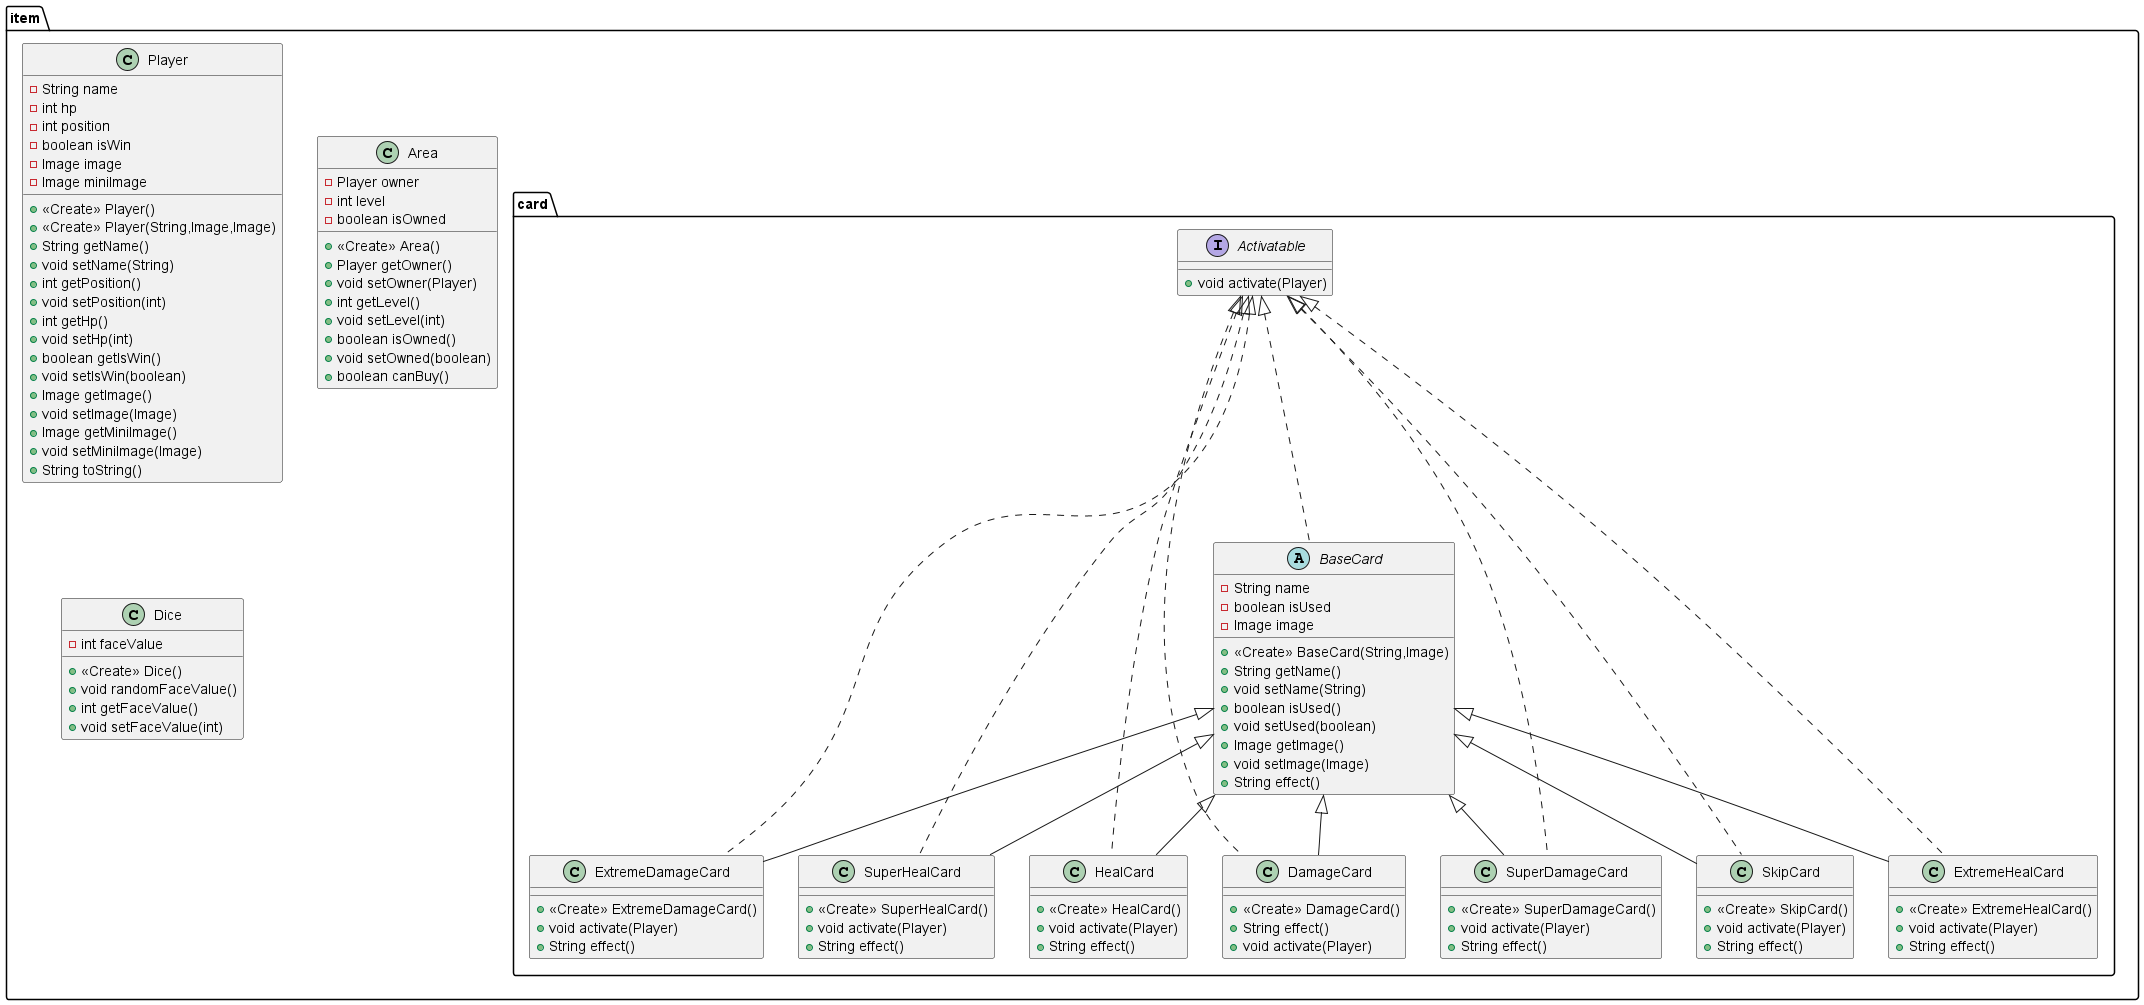

The diagram above was rendered by PlantUML. Its source (embedded in the PNG):
@startuml
class item.Player {
- String name
- int hp
- int position
- boolean isWin
- Image image
- Image miniImage
+ <<Create>> Player()
+ <<Create>> Player(String,Image,Image)
+ String getName()
+ void setName(String)
+ int getPosition()
+ void setPosition(int)
+ int getHp()
+ void setHp(int)
+ boolean getIsWin()
+ void setIsWin(boolean)
+ Image getImage()
+ void setImage(Image)
+ Image getMiniImage()
+ void setMiniImage(Image)
+ String toString()
}
class item.Area {
- Player owner
- int level
- boolean isOwned
+ <<Create>> Area()
+ Player getOwner()
+ void setOwner(Player)
+ int getLevel()
+ void setLevel(int)
+ boolean isOwned()
+ void setOwned(boolean)
+ boolean canBuy()
}
class item.Dice {
- int faceValue
+ <<Create>> Dice()
+ void randomFaceValue()
+ int getFaceValue()
+ void setFaceValue(int)
}
interface item.card.Activatable {
+ void activate(Player)
}
class item.card.SkipCard {
+ <<Create>> SkipCard()
+ void activate(Player)
+ String effect()
}
class item.card.ExtremeHealCard {
+ <<Create>> ExtremeHealCard()
+ void activate(Player)
+ String effect()
}
class item.card.ExtremeDamageCard {
+ <<Create>> ExtremeDamageCard()
+ void activate(Player)
+ String effect()
}
abstract class item.card.BaseCard {
- String name
- boolean isUsed
- Image image
+ <<Create>> BaseCard(String,Image)
+ String getName()
+ void setName(String)
+ boolean isUsed()
+ void setUsed(boolean)
+ Image getImage()
+ void setImage(Image)
+ String effect()
}
class item.card.SuperHealCard {
+ <<Create>> SuperHealCard()
+ void activate(Player)
+ String effect()
}
class item.card.HealCard {
+ <<Create>> HealCard()
+ void activate(Player)
+ String effect()
}
class item.card.DamageCard {
+ <<Create>> DamageCard()
+ String effect()
+ void activate(Player)
}
class item.card.SuperDamageCard {
+ <<Create>> SuperDamageCard()
+ void activate(Player)
+ String effect()
}


item.card.Activatable <|.. item.card.SkipCard
item.card.BaseCard <|-- item.card.SkipCard
item.card.Activatable <|.. item.card.ExtremeHealCard
item.card.BaseCard <|-- item.card.ExtremeHealCard
item.card.Activatable <|.. item.card.ExtremeDamageCard
item.card.BaseCard <|-- item.card.ExtremeDamageCard
item.card.Activatable <|.. item.card.BaseCard
item.card.Activatable <|.. item.card.SuperHealCard
item.card.BaseCard <|-- item.card.SuperHealCard
item.card.Activatable <|.. item.card.HealCard
item.card.BaseCard <|-- item.card.HealCard
item.card.Activatable <|.. item.card.DamageCard
item.card.BaseCard <|-- item.card.DamageCard
item.card.Activatable <|.. item.card.SuperDamageCard
item.card.BaseCard <|-- item.card.SuperDamageCard
@enduml